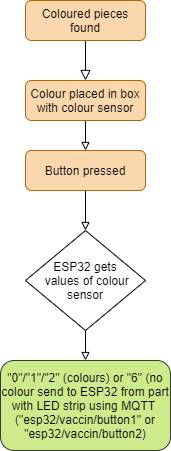

The diagram above was exported from draw.io. Its source (the exported page's mxGraphModel, read from the mxfile embedded in the PNG):
<mxGraphModel dx="1038" dy="580" grid="0" gridSize="10" guides="1" tooltips="1" connect="1" arrows="1" fold="1" page="0" pageScale="1" pageWidth="827" pageHeight="1169" math="0" shadow="0">
  <root>
    <mxCell id="WIyWlLk6GJQsqaUBKTNV-0" />
    <mxCell id="WIyWlLk6GJQsqaUBKTNV-1" parent="WIyWlLk6GJQsqaUBKTNV-0" />
    <mxCell id="WIyWlLk6GJQsqaUBKTNV-2" value="" style="rounded=0;html=1;jettySize=auto;orthogonalLoop=1;fontSize=11;endArrow=block;endFill=0;endSize=8;strokeWidth=1;shadow=0;labelBackgroundColor=none;edgeStyle=orthogonalEdgeStyle;entryX=0.5;entryY=0;entryDx=0;entryDy=0;" parent="WIyWlLk6GJQsqaUBKTNV-1" source="WIyWlLk6GJQsqaUBKTNV-3" target="WIyWlLk6GJQsqaUBKTNV-7" edge="1">
      <mxGeometry relative="1" as="geometry">
        <mxPoint x="220" y="170" as="targetPoint" />
      </mxGeometry>
    </mxCell>
    <mxCell id="WIyWlLk6GJQsqaUBKTNV-3" value="Coloured pieces found" style="rounded=1;whiteSpace=wrap;html=1;fontSize=12;glass=0;strokeWidth=1;shadow=0;fillColor=#fad7ac;strokeColor=#b46504;" parent="WIyWlLk6GJQsqaUBKTNV-1" vertex="1">
      <mxGeometry x="160" y="80" width="120" height="40" as="geometry" />
    </mxCell>
    <mxCell id="AzyhBZyhWuNCvMowtUHb-11" style="edgeStyle=orthogonalEdgeStyle;rounded=0;orthogonalLoop=1;jettySize=auto;html=1;exitX=0.5;exitY=1;exitDx=0;exitDy=0;entryX=0.5;entryY=0;entryDx=0;entryDy=0;endArrow=block;endFill=0;" parent="WIyWlLk6GJQsqaUBKTNV-1" source="WIyWlLk6GJQsqaUBKTNV-7" target="AzyhBZyhWuNCvMowtUHb-1" edge="1">
      <mxGeometry relative="1" as="geometry" />
    </mxCell>
    <mxCell id="WIyWlLk6GJQsqaUBKTNV-7" value="Colour placed in box with colour sensor" style="rounded=1;whiteSpace=wrap;html=1;fontSize=12;glass=0;strokeWidth=1;shadow=0;fillColor=#fad7ac;strokeColor=#b46504;" parent="WIyWlLk6GJQsqaUBKTNV-1" vertex="1">
      <mxGeometry x="160" y="160" width="120" height="40" as="geometry" />
    </mxCell>
    <mxCell id="AzyhBZyhWuNCvMowtUHb-12" style="edgeStyle=orthogonalEdgeStyle;rounded=0;orthogonalLoop=1;jettySize=auto;html=1;exitX=0.5;exitY=1;exitDx=0;exitDy=0;entryX=0.5;entryY=0;entryDx=0;entryDy=0;endArrow=block;endFill=0;" parent="WIyWlLk6GJQsqaUBKTNV-1" source="AzyhBZyhWuNCvMowtUHb-1" target="AzyhBZyhWuNCvMowtUHb-3" edge="1">
      <mxGeometry relative="1" as="geometry" />
    </mxCell>
    <mxCell id="AzyhBZyhWuNCvMowtUHb-1" value="Button pressed" style="rounded=1;whiteSpace=wrap;html=1;fillColor=#fad7ac;strokeColor=#b46504;" parent="WIyWlLk6GJQsqaUBKTNV-1" vertex="1">
      <mxGeometry x="160" y="230" width="120" height="40" as="geometry" />
    </mxCell>
    <mxCell id="AzyhBZyhWuNCvMowtUHb-4" style="edgeStyle=orthogonalEdgeStyle;rounded=0;orthogonalLoop=1;jettySize=auto;html=1;exitX=0.5;exitY=1;exitDx=0;exitDy=0;entryX=0.5;entryY=0;entryDx=0;entryDy=0;endArrow=block;endFill=0;" parent="WIyWlLk6GJQsqaUBKTNV-1" source="AzyhBZyhWuNCvMowtUHb-3" target="AzyhBZyhWuNCvMowtUHb-6" edge="1">
      <mxGeometry relative="1" as="geometry">
        <mxPoint x="220" y="480" as="targetPoint" />
      </mxGeometry>
    </mxCell>
    <mxCell id="AzyhBZyhWuNCvMowtUHb-3" value="&lt;span&gt;ESP32 gets&lt;/span&gt;&lt;br&gt;&lt;span&gt;&amp;nbsp;values of colour sensor&lt;/span&gt;" style="rhombus;whiteSpace=wrap;html=1;" parent="WIyWlLk6GJQsqaUBKTNV-1" vertex="1">
      <mxGeometry x="160" y="310" width="120" height="100" as="geometry" />
    </mxCell>
    <mxCell id="AzyhBZyhWuNCvMowtUHb-6" value="&lt;span&gt;&quot;0&quot;/&quot;1&quot;/&quot;2&quot; (colours) or &quot;6&quot; (no colour send to ESP32 from part with LED strip using MQTT&amp;nbsp;&lt;br&gt;&lt;/span&gt;(&quot;esp32/vaccin/button1&quot; or &quot;esp32/vaccin/button2)&lt;span&gt;&lt;br&gt;&lt;/span&gt;" style="rounded=1;whiteSpace=wrap;html=1;fillColor=#cdeb8b;strokeColor=#36393d;" parent="WIyWlLk6GJQsqaUBKTNV-1" vertex="1">
      <mxGeometry x="135" y="440" width="170" height="90" as="geometry" />
    </mxCell>
  </root>
</mxGraphModel>